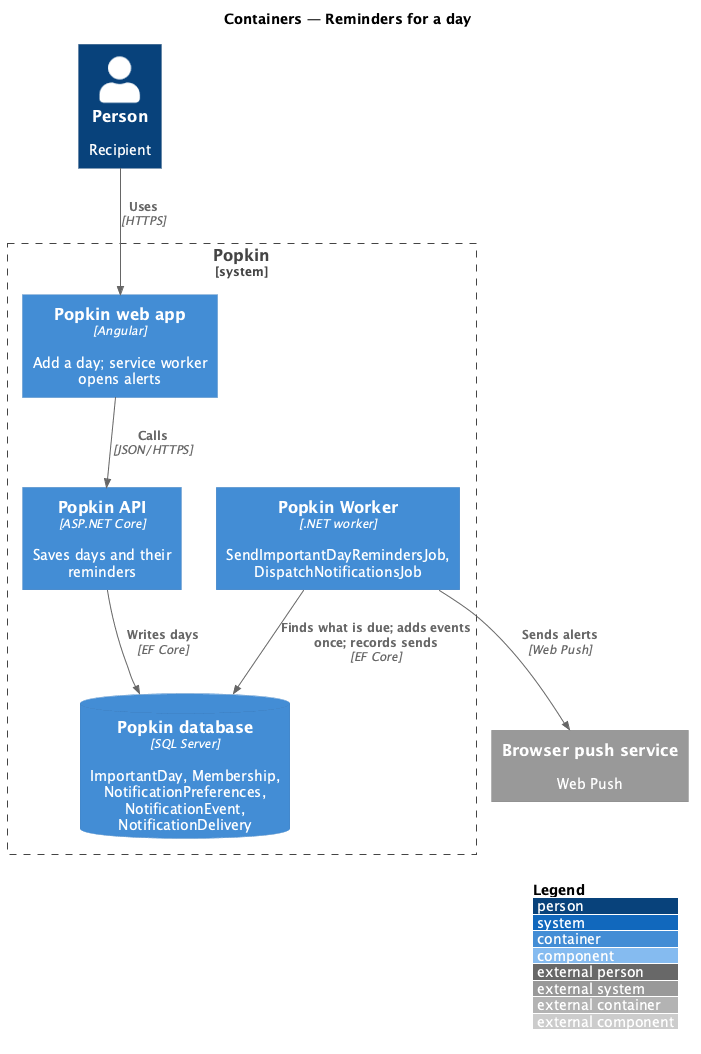

The diagram above was rendered by PlantUML. Its source (embedded in the PNG):
@startuml
!include <C4/C4_Component>
LAYOUT_WITH_LEGEND()
title Containers — Reminders for a day

Person(person, "Person", "Recipient")
System_Ext(push, "Browser push service", "Web Push")
System_Boundary(popkin, "Popkin") {
  Container(web, "Popkin web app", "Angular", "Add a day; service worker opens alerts")
  Container(api, "Popkin API", "ASP.NET Core", "Saves days and their reminders")
  Container(worker, "Popkin Worker", ".NET worker", "SendImportantDayRemindersJob, DispatchNotificationsJob")
  ContainerDb(db, "Popkin database", "SQL Server", "ImportantDay, Membership, NotificationPreferences, NotificationEvent, NotificationDelivery")
}
Rel(person, web, "Uses", "HTTPS")
Rel(web, api, "Calls", "JSON/HTTPS")
Rel(api, db, "Writes days", "EF Core")
Rel(worker, db, "Finds what is due; adds events once; records sends", "EF Core")
Rel(worker, push, "Sends alerts", "Web Push")
@enduml